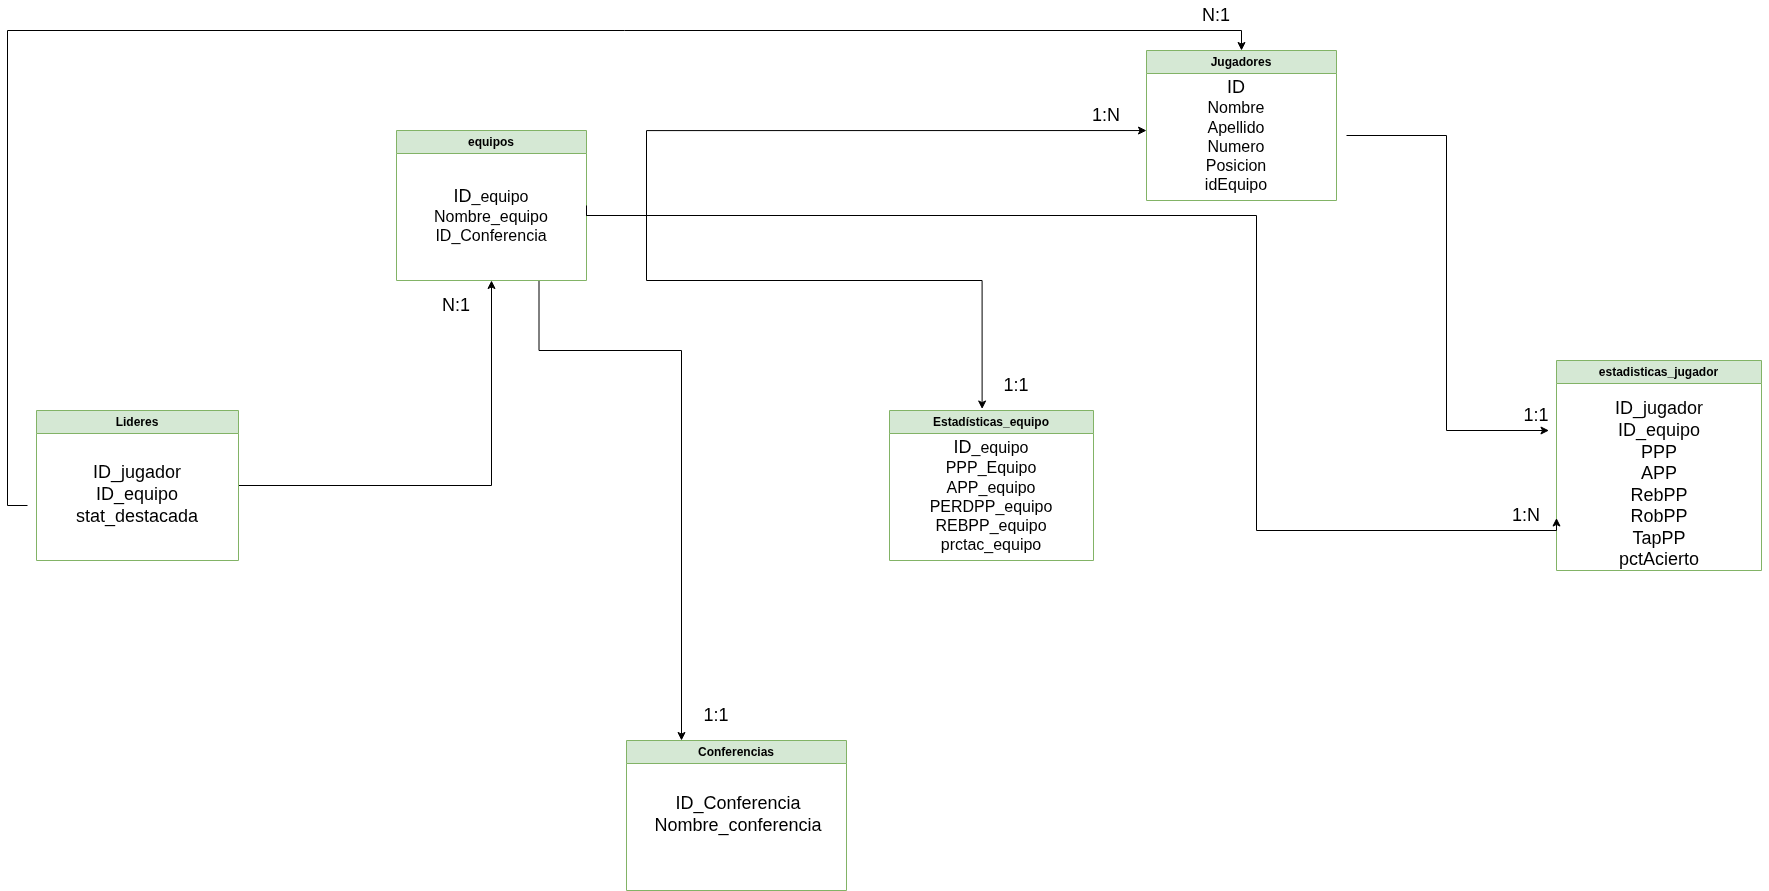

The diagram above was exported from draw.io. Its source (the exported page's mxGraphModel, read from the mxfile embedded in the PNG):
<mxGraphModel dx="2650" dy="1018" grid="1" gridSize="10" guides="1" tooltips="1" connect="1" arrows="1" fold="1" page="1" pageScale="1" pageWidth="827" pageHeight="1169" math="0" shadow="0">
  <root>
    <mxCell id="0" />
    <mxCell id="1" parent="0" />
    <mxCell id="HKFvQm2bVo9kjw-CG2YG-6" parent="1" style="swimlane;whiteSpace=wrap;html=1;fillColor=#d5e8d4;strokeColor=#82b366;" value="Jugadores" vertex="1">
      <mxGeometry height="150" width="190" x="990" y="100" as="geometry" />
    </mxCell>
    <mxCell id="HKFvQm2bVo9kjw-CG2YG-13" parent="HKFvQm2bVo9kjw-CG2YG-6" style="text;html=1;whiteSpace=wrap;strokeColor=none;fillColor=none;align=center;verticalAlign=middle;rounded=0;" value="&lt;font style=&quot;font-size: 18px;&quot;&gt;ID&lt;/font&gt;&lt;div&gt;&lt;font size=&quot;3&quot;&gt;Nombre&lt;/font&gt;&lt;/div&gt;&lt;div&gt;&lt;font size=&quot;3&quot;&gt;Apellido&lt;br&gt;Numero&lt;/font&gt;&lt;/div&gt;&lt;div&gt;&lt;font size=&quot;3&quot;&gt;Posicion&lt;/font&gt;&lt;/div&gt;&lt;div&gt;&lt;font size=&quot;3&quot;&gt;idEquipo&lt;/font&gt;&lt;/div&gt;" vertex="1">
      <mxGeometry height="110" width="220" x="-20" y="30" as="geometry" />
    </mxCell>
    <mxCell id="HKFvQm2bVo9kjw-CG2YG-7" parent="1" style="swimlane;whiteSpace=wrap;html=1;fillColor=#d5e8d4;strokeColor=#82b366;" value="estadisticas_jugador" vertex="1">
      <mxGeometry height="210" width="205" x="1400" y="410" as="geometry" />
    </mxCell>
    <mxCell id="HKFvQm2bVo9kjw-CG2YG-20" parent="HKFvQm2bVo9kjw-CG2YG-7" style="text;html=1;whiteSpace=wrap;strokeColor=none;fillColor=none;align=center;verticalAlign=middle;rounded=0;" value="&lt;span style=&quot;font-size: 18px;&quot;&gt;ID_jugador&lt;/span&gt;&lt;div&gt;&lt;span style=&quot;font-size: 18px;&quot;&gt;ID_equipo&lt;/span&gt;&lt;/div&gt;&lt;div&gt;&lt;span style=&quot;font-size: 18px;&quot;&gt;PPP&lt;/span&gt;&lt;/div&gt;&lt;div&gt;&lt;span style=&quot;font-size: 18px;&quot;&gt;APP&lt;/span&gt;&lt;/div&gt;&lt;div&gt;&lt;span style=&quot;font-size: 18px;&quot;&gt;RebPP&lt;/span&gt;&lt;/div&gt;&lt;div&gt;&lt;span style=&quot;font-size: 18px;&quot;&gt;RobPP&lt;/span&gt;&lt;/div&gt;&lt;div&gt;&lt;span style=&quot;font-size: 18px;&quot;&gt;TapPP&lt;/span&gt;&lt;/div&gt;&lt;div&gt;&lt;span style=&quot;font-size: 18px;&quot;&gt;pctAcierto&lt;/span&gt;&lt;/div&gt;&lt;div&gt;&lt;span style=&quot;font-size: 18px;&quot;&gt;&lt;br&gt;&lt;/span&gt;&lt;/div&gt;" vertex="1">
      <mxGeometry height="130" width="220" x="-7.5" y="70" as="geometry" />
    </mxCell>
    <mxCell id="HKFvQm2bVo9kjw-CG2YG-33" edge="1" parent="1" source="HKFvQm2bVo9kjw-CG2YG-8" style="edgeStyle=orthogonalEdgeStyle;rounded=0;orthogonalLoop=1;jettySize=auto;html=1;exitX=0.75;exitY=1;exitDx=0;exitDy=0;entryX=0.25;entryY=0;entryDx=0;entryDy=0;" target="HKFvQm2bVo9kjw-CG2YG-9">
      <mxGeometry relative="1" as="geometry">
        <Array as="points">
          <mxPoint x="382.5" y="400" />
          <mxPoint x="525" y="400" />
        </Array>
      </mxGeometry>
    </mxCell>
    <mxCell id="HKFvQm2bVo9kjw-CG2YG-8" parent="1" style="swimlane;whiteSpace=wrap;html=1;fillColor=#d5e8d4;strokeColor=#82b366;" value="equipos" vertex="1">
      <mxGeometry height="150" width="190" x="240" y="180" as="geometry" />
    </mxCell>
    <mxCell id="HKFvQm2bVo9kjw-CG2YG-16" parent="HKFvQm2bVo9kjw-CG2YG-8" style="text;html=1;whiteSpace=wrap;strokeColor=none;fillColor=none;align=center;verticalAlign=middle;rounded=0;" value="&lt;font style=&quot;font-size: 18px;&quot;&gt;ID&lt;/font&gt;&lt;span style=&quot;font-size: medium; background-color: transparent; color: light-dark(rgb(0, 0, 0), rgb(255, 255, 255));&quot;&gt;_equipo&lt;/span&gt;&lt;div&gt;&lt;span style=&quot;font-size: medium; background-color: transparent; color: light-dark(rgb(0, 0, 0), rgb(255, 255, 255));&quot;&gt;Nombre_equipo&lt;/span&gt;&lt;div&gt;&lt;font size=&quot;3&quot;&gt;ID_Conferencia&lt;/font&gt;&lt;/div&gt;&lt;/div&gt;" vertex="1">
      <mxGeometry height="110" width="220" x="-15" y="30" as="geometry" />
    </mxCell>
    <mxCell id="HKFvQm2bVo9kjw-CG2YG-9" parent="1" style="swimlane;whiteSpace=wrap;html=1;fillColor=#d5e8d4;strokeColor=#82b366;" value="Conferencias" vertex="1">
      <mxGeometry height="150" width="220" x="470" y="790" as="geometry" />
    </mxCell>
    <mxCell id="HKFvQm2bVo9kjw-CG2YG-18" parent="HKFvQm2bVo9kjw-CG2YG-9" style="text;html=1;whiteSpace=wrap;strokeColor=none;fillColor=none;align=center;verticalAlign=middle;rounded=0;" value="&lt;span style=&quot;font-size: 18px;&quot;&gt;ID_Conferencia&lt;/span&gt;&lt;div&gt;&lt;span style=&quot;font-size: 18px;&quot;&gt;Nombre_conferencia&lt;/span&gt;&lt;/div&gt;&lt;div&gt;&lt;span style=&quot;font-size: 18px;&quot;&gt;&lt;br&gt;&lt;/span&gt;&lt;/div&gt;" vertex="1">
      <mxGeometry height="110" width="220" x="2" y="30" as="geometry" />
    </mxCell>
    <mxCell id="HKFvQm2bVo9kjw-CG2YG-29" edge="1" parent="1" source="HKFvQm2bVo9kjw-CG2YG-10" style="edgeStyle=orthogonalEdgeStyle;rounded=0;orthogonalLoop=1;jettySize=auto;html=1;entryX=0.5;entryY=1;entryDx=0;entryDy=0;" target="HKFvQm2bVo9kjw-CG2YG-8">
      <mxGeometry relative="1" as="geometry" />
    </mxCell>
    <mxCell id="HKFvQm2bVo9kjw-CG2YG-10" parent="1" style="swimlane;whiteSpace=wrap;html=1;fillColor=#d5e8d4;strokeColor=#82b366;" value="Lideres" vertex="1">
      <mxGeometry height="150" width="202" x="-120" y="460" as="geometry" />
    </mxCell>
    <mxCell id="HKFvQm2bVo9kjw-CG2YG-22" parent="HKFvQm2bVo9kjw-CG2YG-10" style="text;html=1;whiteSpace=wrap;strokeColor=none;fillColor=none;align=center;verticalAlign=middle;rounded=0;" value="&lt;span style=&quot;font-size: 18px;&quot;&gt;ID_jugador&lt;/span&gt;&lt;div&gt;&lt;span style=&quot;font-size: 18px;&quot;&gt;ID_equipo&lt;/span&gt;&lt;/div&gt;&lt;div&gt;&lt;span style=&quot;font-size: 18px;&quot;&gt;stat_destacada&lt;/span&gt;&lt;/div&gt;&lt;div&gt;&lt;span style=&quot;font-size: 18px;&quot;&gt;&lt;br&gt;&lt;/span&gt;&lt;/div&gt;" vertex="1">
      <mxGeometry height="130" width="220" x="-9" y="30" as="geometry" />
    </mxCell>
    <mxCell id="HKFvQm2bVo9kjw-CG2YG-11" parent="1" style="swimlane;whiteSpace=wrap;html=1;fillColor=#d5e8d4;strokeColor=#82b366;" value="Estadísticas_equipo" vertex="1">
      <mxGeometry height="150" width="204" x="733" y="460" as="geometry" />
    </mxCell>
    <mxCell id="HKFvQm2bVo9kjw-CG2YG-17" parent="HKFvQm2bVo9kjw-CG2YG-11" style="text;html=1;whiteSpace=wrap;strokeColor=none;fillColor=none;align=center;verticalAlign=middle;rounded=0;" value="&lt;font style=&quot;font-size: 18px;&quot;&gt;ID&lt;/font&gt;&lt;span style=&quot;font-size: medium; background-color: transparent; color: light-dark(rgb(0, 0, 0), rgb(255, 255, 255));&quot;&gt;_equipo&lt;/span&gt;&lt;div&gt;&lt;font size=&quot;3&quot;&gt;PPP_Equipo&lt;/font&gt;&lt;/div&gt;&lt;div&gt;&lt;font size=&quot;3&quot;&gt;APP_equipo&lt;/font&gt;&lt;/div&gt;&lt;div&gt;&lt;font size=&quot;3&quot;&gt;PERDPP_equipo&lt;/font&gt;&lt;/div&gt;&lt;div&gt;&lt;font size=&quot;3&quot;&gt;REBPP_equipo&lt;/font&gt;&lt;/div&gt;&lt;div&gt;&lt;font size=&quot;3&quot;&gt;prctac_equipo&lt;/font&gt;&lt;/div&gt;" vertex="1">
      <mxGeometry height="130" width="220" x="-8" y="20" as="geometry" />
    </mxCell>
    <mxCell id="HKFvQm2bVo9kjw-CG2YG-26" edge="1" parent="1" source="HKFvQm2bVo9kjw-CG2YG-8" style="edgeStyle=orthogonalEdgeStyle;rounded=0;orthogonalLoop=1;jettySize=auto;html=1;entryX=0.091;entryY=0.455;entryDx=0;entryDy=0;entryPerimeter=0;" target="HKFvQm2bVo9kjw-CG2YG-13">
      <mxGeometry relative="1" as="geometry">
        <Array as="points">
          <mxPoint x="490" y="265" />
          <mxPoint x="490" y="180.14" />
        </Array>
      </mxGeometry>
    </mxCell>
    <mxCell id="HKFvQm2bVo9kjw-CG2YG-27" edge="1" parent="1" source="HKFvQm2bVo9kjw-CG2YG-8" style="edgeStyle=orthogonalEdgeStyle;rounded=0;orthogonalLoop=1;jettySize=auto;html=1;exitX=1;exitY=0.5;exitDx=0;exitDy=0;entryX=0.454;entryY=-0.01;entryDx=0;entryDy=0;entryPerimeter=0;" target="HKFvQm2bVo9kjw-CG2YG-11">
      <mxGeometry relative="1" as="geometry">
        <Array as="points">
          <mxPoint x="490" y="265" />
          <mxPoint x="490" y="330" />
          <mxPoint x="825.57" y="330" />
        </Array>
      </mxGeometry>
    </mxCell>
    <mxCell id="HKFvQm2bVo9kjw-CG2YG-28" edge="1" parent="1" source="HKFvQm2bVo9kjw-CG2YG-13" style="edgeStyle=orthogonalEdgeStyle;rounded=0;orthogonalLoop=1;jettySize=auto;html=1;entryX=0;entryY=0;entryDx=0;entryDy=0;" target="HKFvQm2bVo9kjw-CG2YG-20">
      <mxGeometry relative="1" as="geometry">
        <Array as="points">
          <mxPoint x="1290" y="185" />
          <mxPoint x="1290" y="480" />
        </Array>
      </mxGeometry>
    </mxCell>
    <mxCell id="HKFvQm2bVo9kjw-CG2YG-31" edge="1" parent="1" source="HKFvQm2bVo9kjw-CG2YG-22" style="edgeStyle=orthogonalEdgeStyle;rounded=0;orthogonalLoop=1;jettySize=auto;html=1;exitX=0;exitY=0.5;exitDx=0;exitDy=0;entryX=0.5;entryY=0;entryDx=0;entryDy=0;" target="HKFvQm2bVo9kjw-CG2YG-6">
      <mxGeometry relative="1" as="geometry" />
    </mxCell>
    <mxCell id="HKFvQm2bVo9kjw-CG2YG-36" edge="1" parent="1" source="HKFvQm2bVo9kjw-CG2YG-16" style="edgeStyle=orthogonalEdgeStyle;rounded=0;orthogonalLoop=1;jettySize=auto;html=1;exitX=1;exitY=0.5;exitDx=0;exitDy=0;entryX=0;entryY=0.75;entryDx=0;entryDy=0;" target="HKFvQm2bVo9kjw-CG2YG-7">
      <mxGeometry relative="1" as="geometry">
        <Array as="points">
          <mxPoint x="1100" y="265" />
          <mxPoint x="1100" y="580" />
          <mxPoint x="1400" y="580" />
        </Array>
      </mxGeometry>
    </mxCell>
    <mxCell id="HKFvQm2bVo9kjw-CG2YG-37" parent="1" style="text;html=1;whiteSpace=wrap;strokeColor=none;fillColor=none;align=center;verticalAlign=middle;rounded=0;" value="&lt;font style=&quot;font-size: 18px;&quot;&gt;1:N&lt;/font&gt;" vertex="1">
      <mxGeometry height="30" width="60" x="920" y="150" as="geometry" />
    </mxCell>
    <mxCell id="HKFvQm2bVo9kjw-CG2YG-38" parent="1" style="text;html=1;whiteSpace=wrap;strokeColor=none;fillColor=none;align=center;verticalAlign=middle;rounded=0;" value="&lt;font style=&quot;font-size: 18px;&quot;&gt;1:N&lt;/font&gt;" vertex="1">
      <mxGeometry height="30" width="60" x="1340" y="550" as="geometry" />
    </mxCell>
    <mxCell id="HKFvQm2bVo9kjw-CG2YG-39" parent="1" style="text;html=1;whiteSpace=wrap;strokeColor=none;fillColor=none;align=center;verticalAlign=middle;rounded=0;" value="&lt;font style=&quot;font-size: 18px;&quot;&gt;1:1&lt;/font&gt;" vertex="1">
      <mxGeometry height="30" width="60" x="1350" y="450" as="geometry" />
    </mxCell>
    <mxCell id="HKFvQm2bVo9kjw-CG2YG-41" parent="1" style="text;html=1;whiteSpace=wrap;strokeColor=none;fillColor=none;align=center;verticalAlign=middle;rounded=0;" value="&lt;font style=&quot;font-size: 18px;&quot;&gt;N:1&lt;/font&gt;" vertex="1">
      <mxGeometry height="30" width="60" x="270" y="340" as="geometry" />
    </mxCell>
    <mxCell id="HKFvQm2bVo9kjw-CG2YG-42" parent="1" style="text;html=1;whiteSpace=wrap;strokeColor=none;fillColor=none;align=center;verticalAlign=middle;rounded=0;" value="&lt;font style=&quot;font-size: 18px;&quot;&gt;N:1&lt;/font&gt;" vertex="1">
      <mxGeometry height="30" width="60" x="1030" y="50" as="geometry" />
    </mxCell>
    <mxCell id="HKFvQm2bVo9kjw-CG2YG-43" parent="1" style="text;html=1;whiteSpace=wrap;strokeColor=none;fillColor=none;align=center;verticalAlign=middle;rounded=0;" value="&lt;font style=&quot;font-size: 18px;&quot;&gt;1:1&lt;/font&gt;" vertex="1">
      <mxGeometry height="30" width="60" x="530" y="750" as="geometry" />
    </mxCell>
    <mxCell id="HKFvQm2bVo9kjw-CG2YG-44" parent="1" style="text;html=1;whiteSpace=wrap;strokeColor=none;fillColor=none;align=center;verticalAlign=middle;rounded=0;" value="&lt;font style=&quot;font-size: 18px;&quot;&gt;1:1&lt;/font&gt;" vertex="1">
      <mxGeometry height="30" width="60" x="830" y="420" as="geometry" />
    </mxCell>
  </root>
</mxGraphModel>